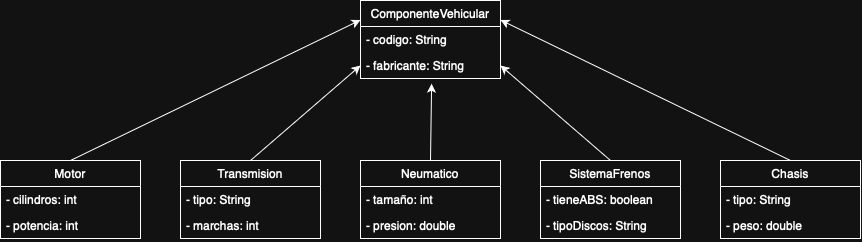

The diagram above was exported from draw.io. Its source (the exported page's mxGraphModel, read from the mxfile embedded in the PNG):
<mxGraphModel dx="1186" dy="994" grid="1" gridSize="10" guides="1" tooltips="1" connect="1" arrows="0" fold="1" page="1" pageScale="1" pageWidth="850" pageHeight="1100" math="0" shadow="0">
  <root>
    <mxCell id="0" />
    <mxCell id="1" parent="0" />
    <mxCell id="QHK6RnHseVdCkojKKEVh-7" value="Componente&lt;span style=&quot;white-space: pre;&quot;&gt;Vehicular&lt;/span&gt;" style="swimlane;fontStyle=0;childLayout=stackLayout;horizontal=1;startSize=26;fillColor=none;horizontalStack=0;resizeParent=1;resizeParentMax=0;resizeLast=0;collapsible=1;marginBottom=0;whiteSpace=wrap;html=1;" vertex="1" parent="1">
      <mxGeometry x="360" y="320" width="140" height="78" as="geometry" />
    </mxCell>
    <mxCell id="QHK6RnHseVdCkojKKEVh-8" value="- codigo: String" style="text;strokeColor=none;fillColor=none;align=left;verticalAlign=top;spacingLeft=4;spacingRight=4;overflow=hidden;rotatable=0;points=[[0,0.5],[1,0.5]];portConstraint=eastwest;whiteSpace=wrap;html=1;" vertex="1" parent="QHK6RnHseVdCkojKKEVh-7">
      <mxGeometry y="26" width="140" height="26" as="geometry" />
    </mxCell>
    <mxCell id="QHK6RnHseVdCkojKKEVh-9" value="- fabricante: String" style="text;strokeColor=none;fillColor=none;align=left;verticalAlign=top;spacingLeft=4;spacingRight=4;overflow=hidden;rotatable=0;points=[[0,0.5],[1,0.5]];portConstraint=eastwest;whiteSpace=wrap;html=1;" vertex="1" parent="QHK6RnHseVdCkojKKEVh-7">
      <mxGeometry y="52" width="140" height="26" as="geometry" />
    </mxCell>
    <mxCell id="QHK6RnHseVdCkojKKEVh-11" value="SistemaFrenos" style="swimlane;fontStyle=0;childLayout=stackLayout;horizontal=1;startSize=26;fillColor=none;horizontalStack=0;resizeParent=1;resizeParentMax=0;resizeLast=0;collapsible=1;marginBottom=0;whiteSpace=wrap;html=1;" vertex="1" parent="1">
      <mxGeometry x="540" y="480" width="140" height="78" as="geometry" />
    </mxCell>
    <mxCell id="QHK6RnHseVdCkojKKEVh-12" value="- tieneABS: boolean" style="text;strokeColor=none;fillColor=none;align=left;verticalAlign=top;spacingLeft=4;spacingRight=4;overflow=hidden;rotatable=0;points=[[0,0.5],[1,0.5]];portConstraint=eastwest;whiteSpace=wrap;html=1;" vertex="1" parent="QHK6RnHseVdCkojKKEVh-11">
      <mxGeometry y="26" width="140" height="26" as="geometry" />
    </mxCell>
    <mxCell id="QHK6RnHseVdCkojKKEVh-13" value="- tipoDiscos: String" style="text;strokeColor=none;fillColor=none;align=left;verticalAlign=top;spacingLeft=4;spacingRight=4;overflow=hidden;rotatable=0;points=[[0,0.5],[1,0.5]];portConstraint=eastwest;whiteSpace=wrap;html=1;" vertex="1" parent="QHK6RnHseVdCkojKKEVh-11">
      <mxGeometry y="52" width="140" height="26" as="geometry" />
    </mxCell>
    <mxCell id="QHK6RnHseVdCkojKKEVh-17" value="Neumatico" style="swimlane;fontStyle=0;childLayout=stackLayout;horizontal=1;startSize=26;fillColor=none;horizontalStack=0;resizeParent=1;resizeParentMax=0;resizeLast=0;collapsible=1;marginBottom=0;whiteSpace=wrap;html=1;" vertex="1" parent="1">
      <mxGeometry x="360" y="480" width="140" height="78" as="geometry" />
    </mxCell>
    <mxCell id="QHK6RnHseVdCkojKKEVh-18" value="- tamaño: int" style="text;strokeColor=none;fillColor=none;align=left;verticalAlign=top;spacingLeft=4;spacingRight=4;overflow=hidden;rotatable=0;points=[[0,0.5],[1,0.5]];portConstraint=eastwest;whiteSpace=wrap;html=1;" vertex="1" parent="QHK6RnHseVdCkojKKEVh-17">
      <mxGeometry y="26" width="140" height="26" as="geometry" />
    </mxCell>
    <mxCell id="QHK6RnHseVdCkojKKEVh-19" value="- presion: double" style="text;strokeColor=none;fillColor=none;align=left;verticalAlign=top;spacingLeft=4;spacingRight=4;overflow=hidden;rotatable=0;points=[[0,0.5],[1,0.5]];portConstraint=eastwest;whiteSpace=wrap;html=1;" vertex="1" parent="QHK6RnHseVdCkojKKEVh-17">
      <mxGeometry y="52" width="140" height="26" as="geometry" />
    </mxCell>
    <mxCell id="QHK6RnHseVdCkojKKEVh-20" value="Transmision" style="swimlane;fontStyle=0;childLayout=stackLayout;horizontal=1;startSize=26;fillColor=none;horizontalStack=0;resizeParent=1;resizeParentMax=0;resizeLast=0;collapsible=1;marginBottom=0;whiteSpace=wrap;html=1;" vertex="1" parent="1">
      <mxGeometry x="180" y="480" width="140" height="78" as="geometry" />
    </mxCell>
    <mxCell id="QHK6RnHseVdCkojKKEVh-21" value="- tipo: String" style="text;strokeColor=none;fillColor=none;align=left;verticalAlign=top;spacingLeft=4;spacingRight=4;overflow=hidden;rotatable=0;points=[[0,0.5],[1,0.5]];portConstraint=eastwest;whiteSpace=wrap;html=1;" vertex="1" parent="QHK6RnHseVdCkojKKEVh-20">
      <mxGeometry y="26" width="140" height="26" as="geometry" />
    </mxCell>
    <mxCell id="QHK6RnHseVdCkojKKEVh-22" value="- marchas: int" style="text;strokeColor=none;fillColor=none;align=left;verticalAlign=top;spacingLeft=4;spacingRight=4;overflow=hidden;rotatable=0;points=[[0,0.5],[1,0.5]];portConstraint=eastwest;whiteSpace=wrap;html=1;" vertex="1" parent="QHK6RnHseVdCkojKKEVh-20">
      <mxGeometry y="52" width="140" height="26" as="geometry" />
    </mxCell>
    <mxCell id="QHK6RnHseVdCkojKKEVh-23" value="Chasis" style="swimlane;fontStyle=0;childLayout=stackLayout;horizontal=1;startSize=26;fillColor=none;horizontalStack=0;resizeParent=1;resizeParentMax=0;resizeLast=0;collapsible=1;marginBottom=0;whiteSpace=wrap;html=1;" vertex="1" parent="1">
      <mxGeometry x="720" y="480" width="140" height="78" as="geometry" />
    </mxCell>
    <mxCell id="QHK6RnHseVdCkojKKEVh-24" value="- tipo: String" style="text;strokeColor=none;fillColor=none;align=left;verticalAlign=top;spacingLeft=4;spacingRight=4;overflow=hidden;rotatable=0;points=[[0,0.5],[1,0.5]];portConstraint=eastwest;whiteSpace=wrap;html=1;" vertex="1" parent="QHK6RnHseVdCkojKKEVh-23">
      <mxGeometry y="26" width="140" height="26" as="geometry" />
    </mxCell>
    <mxCell id="QHK6RnHseVdCkojKKEVh-25" value="- peso: double" style="text;strokeColor=none;fillColor=none;align=left;verticalAlign=top;spacingLeft=4;spacingRight=4;overflow=hidden;rotatable=0;points=[[0,0.5],[1,0.5]];portConstraint=eastwest;whiteSpace=wrap;html=1;" vertex="1" parent="QHK6RnHseVdCkojKKEVh-23">
      <mxGeometry y="52" width="140" height="26" as="geometry" />
    </mxCell>
    <mxCell id="QHK6RnHseVdCkojKKEVh-26" value="Motor" style="swimlane;fontStyle=0;childLayout=stackLayout;horizontal=1;startSize=26;fillColor=none;horizontalStack=0;resizeParent=1;resizeParentMax=0;resizeLast=0;collapsible=1;marginBottom=0;whiteSpace=wrap;html=1;" vertex="1" parent="1">
      <mxGeometry y="480" width="140" height="78" as="geometry" />
    </mxCell>
    <mxCell id="QHK6RnHseVdCkojKKEVh-27" value="- cilindros: int" style="text;strokeColor=none;fillColor=none;align=left;verticalAlign=top;spacingLeft=4;spacingRight=4;overflow=hidden;rotatable=0;points=[[0,0.5],[1,0.5]];portConstraint=eastwest;whiteSpace=wrap;html=1;" vertex="1" parent="QHK6RnHseVdCkojKKEVh-26">
      <mxGeometry y="26" width="140" height="26" as="geometry" />
    </mxCell>
    <mxCell id="QHK6RnHseVdCkojKKEVh-28" value="- potencia: int" style="text;strokeColor=none;fillColor=none;align=left;verticalAlign=top;spacingLeft=4;spacingRight=4;overflow=hidden;rotatable=0;points=[[0,0.5],[1,0.5]];portConstraint=eastwest;whiteSpace=wrap;html=1;" vertex="1" parent="QHK6RnHseVdCkojKKEVh-26">
      <mxGeometry y="52" width="140" height="26" as="geometry" />
    </mxCell>
    <mxCell id="QHK6RnHseVdCkojKKEVh-29" value="" style="endArrow=classic;html=1;rounded=0;entryX=0;entryY=0.25;entryDx=0;entryDy=0;exitX=0.5;exitY=0;exitDx=0;exitDy=0;" edge="1" parent="1" source="QHK6RnHseVdCkojKKEVh-26" target="QHK6RnHseVdCkojKKEVh-7">
      <mxGeometry width="50" height="50" relative="1" as="geometry">
        <mxPoint x="90" y="380" as="sourcePoint" />
        <mxPoint x="345" y="320" as="targetPoint" />
      </mxGeometry>
    </mxCell>
    <mxCell id="QHK6RnHseVdCkojKKEVh-31" value="" style="endArrow=classic;html=1;rounded=0;entryX=0;entryY=0.5;entryDx=0;entryDy=0;exitX=0.5;exitY=0;exitDx=0;exitDy=0;" edge="1" parent="1" source="QHK6RnHseVdCkojKKEVh-20" target="QHK6RnHseVdCkojKKEVh-9">
      <mxGeometry width="50" height="50" relative="1" as="geometry">
        <mxPoint x="290" y="610" as="sourcePoint" />
        <mxPoint x="580" y="470" as="targetPoint" />
      </mxGeometry>
    </mxCell>
    <mxCell id="QHK6RnHseVdCkojKKEVh-32" value="" style="endArrow=classic;html=1;rounded=0;entryX=0.508;entryY=1.198;entryDx=0;entryDy=0;exitX=0.5;exitY=0;exitDx=0;exitDy=0;entryPerimeter=0;" edge="1" parent="1" source="QHK6RnHseVdCkojKKEVh-17" target="QHK6RnHseVdCkojKKEVh-9">
      <mxGeometry width="50" height="50" relative="1" as="geometry">
        <mxPoint x="500" y="588" as="sourcePoint" />
        <mxPoint x="671" y="510" as="targetPoint" />
      </mxGeometry>
    </mxCell>
    <mxCell id="QHK6RnHseVdCkojKKEVh-33" value="" style="endArrow=classic;html=1;rounded=0;entryX=1;entryY=0.5;entryDx=0;entryDy=0;exitX=0.5;exitY=0;exitDx=0;exitDy=0;" edge="1" parent="1" source="QHK6RnHseVdCkojKKEVh-11" target="QHK6RnHseVdCkojKKEVh-9">
      <mxGeometry width="50" height="50" relative="1" as="geometry">
        <mxPoint x="620" y="537" as="sourcePoint" />
        <mxPoint x="621" y="460" as="targetPoint" />
      </mxGeometry>
    </mxCell>
    <mxCell id="QHK6RnHseVdCkojKKEVh-34" value="" style="endArrow=classic;html=1;rounded=0;entryX=1;entryY=0.25;entryDx=0;entryDy=0;exitX=0.5;exitY=0;exitDx=0;exitDy=0;" edge="1" parent="1" source="QHK6RnHseVdCkojKKEVh-23" target="QHK6RnHseVdCkojKKEVh-7">
      <mxGeometry width="50" height="50" relative="1" as="geometry">
        <mxPoint x="750" y="485" as="sourcePoint" />
        <mxPoint x="640" y="390" as="targetPoint" />
      </mxGeometry>
    </mxCell>
  </root>
</mxGraphModel>